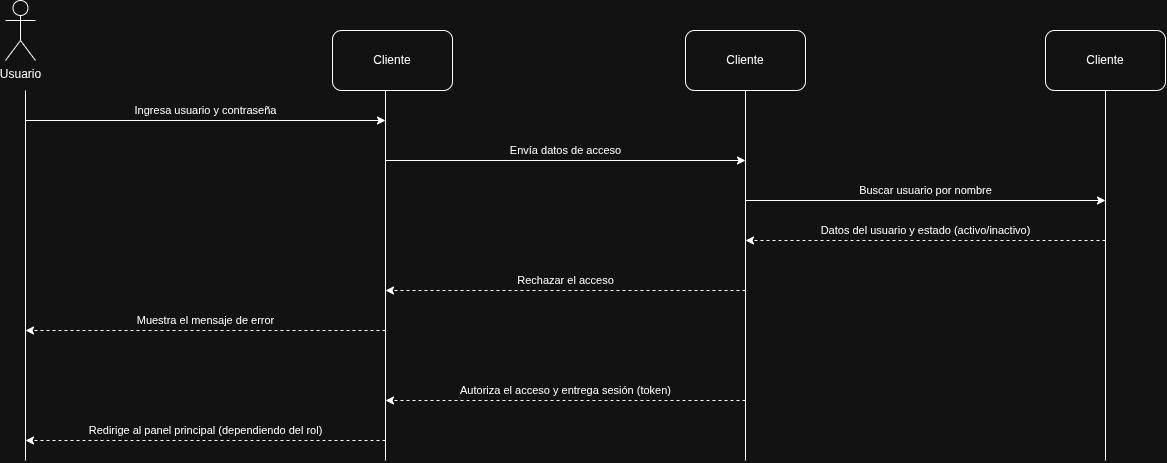

The diagram above was exported from draw.io. Its source (the exported page's mxGraphModel, read from the mxfile embedded in the PNG):
<mxGraphModel dx="1462" dy="777" grid="1" gridSize="10" guides="1" tooltips="1" connect="1" arrows="1" fold="1" page="1" pageScale="1" pageWidth="827" pageHeight="1169" math="0" shadow="0">
  <root>
    <mxCell id="0" />
    <mxCell id="1" parent="0" />
    <mxCell id="_B7cutND1twFvGAe9QtD-1" parent="1" style="shape=umlActor;verticalLabelPosition=bottom;verticalAlign=top;html=1;outlineConnect=0;" value="Usuario" vertex="1">
      <mxGeometry height="60" width="30" x="330" y="130" as="geometry" />
    </mxCell>
    <mxCell id="_B7cutND1twFvGAe9QtD-2" edge="1" parent="1" style="endArrow=none;html=1;rounded=0;" value="">
      <mxGeometry height="50" relative="1" width="50" as="geometry">
        <mxPoint x="350" y="590" as="sourcePoint" />
        <mxPoint x="350" y="220" as="targetPoint" />
      </mxGeometry>
    </mxCell>
    <mxCell id="_B7cutND1twFvGAe9QtD-3" edge="1" parent="1" style="endArrow=none;html=1;rounded=0;" value="">
      <mxGeometry height="50" relative="1" width="50" as="geometry">
        <mxPoint x="710" y="590" as="sourcePoint" />
        <mxPoint x="710" y="220" as="targetPoint" />
      </mxGeometry>
    </mxCell>
    <mxCell id="_B7cutND1twFvGAe9QtD-4" edge="1" parent="1" style="endArrow=classic;html=1;rounded=0;" value="Ingresa usuario y contraseña">
      <mxGeometry height="50" relative="1" width="50" y="10" as="geometry">
        <mxPoint as="offset" />
        <mxPoint x="350" y="250" as="sourcePoint" />
        <mxPoint x="710" y="250" as="targetPoint" />
      </mxGeometry>
    </mxCell>
    <mxCell id="_B7cutND1twFvGAe9QtD-5" parent="1" style="rounded=1;whiteSpace=wrap;html=1;roundedPerimeter=1;" value="Cliente" vertex="1">
      <mxGeometry height="60" width="120" x="657" y="160" as="geometry" />
    </mxCell>
    <mxCell id="_B7cutND1twFvGAe9QtD-6" edge="1" parent="1" style="endArrow=none;html=1;rounded=0;" value="">
      <mxGeometry height="50" relative="1" width="50" as="geometry">
        <mxPoint x="1070" y="590" as="sourcePoint" />
        <mxPoint x="1070" y="220" as="targetPoint" />
      </mxGeometry>
    </mxCell>
    <mxCell id="_B7cutND1twFvGAe9QtD-7" edge="1" parent="1" style="endArrow=classic;html=1;rounded=0;" value="Envía datos de acceso">
      <mxGeometry height="50" relative="1" width="50" y="10" as="geometry">
        <mxPoint as="offset" />
        <mxPoint x="710" y="290" as="sourcePoint" />
        <mxPoint x="1070" y="290" as="targetPoint" />
      </mxGeometry>
    </mxCell>
    <mxCell id="_B7cutND1twFvGAe9QtD-8" parent="1" style="rounded=1;whiteSpace=wrap;html=1;roundedPerimeter=1;" value="Cliente" vertex="1">
      <mxGeometry height="60" width="120" x="1010" y="160" as="geometry" />
    </mxCell>
    <mxCell id="_B7cutND1twFvGAe9QtD-9" edge="1" parent="1" style="endArrow=none;html=1;rounded=0;" value="">
      <mxGeometry height="50" relative="1" width="50" as="geometry">
        <mxPoint x="1430" y="590" as="sourcePoint" />
        <mxPoint x="1430" y="220" as="targetPoint" />
      </mxGeometry>
    </mxCell>
    <mxCell id="_B7cutND1twFvGAe9QtD-10" edge="1" parent="1" style="endArrow=classic;html=1;rounded=0;" value="Buscar usuario por nombre">
      <mxGeometry height="50" relative="1" width="50" y="10" as="geometry">
        <mxPoint as="offset" />
        <mxPoint x="1070" y="330" as="sourcePoint" />
        <mxPoint x="1430" y="330" as="targetPoint" />
      </mxGeometry>
    </mxCell>
    <mxCell id="_B7cutND1twFvGAe9QtD-11" parent="1" style="rounded=1;whiteSpace=wrap;html=1;roundedPerimeter=1;" value="Cliente" vertex="1">
      <mxGeometry height="60" width="120" x="1370" y="160" as="geometry" />
    </mxCell>
    <mxCell id="_B7cutND1twFvGAe9QtD-12" edge="1" parent="1" style="endArrow=classic;html=1;rounded=0;dashed=1;" value="Datos del usuario y estado (activo/inactivo)">
      <mxGeometry height="50" relative="1" width="50" y="-10" as="geometry">
        <mxPoint as="offset" />
        <mxPoint x="1430" y="370" as="sourcePoint" />
        <mxPoint x="1070" y="370" as="targetPoint" />
      </mxGeometry>
    </mxCell>
    <mxCell id="_B7cutND1twFvGAe9QtD-16" edge="1" parent="1" style="endArrow=classic;html=1;rounded=0;dashed=1;" value="Rechazar el acceso">
      <mxGeometry height="50" relative="1" width="50" y="-10" as="geometry">
        <mxPoint as="offset" />
        <mxPoint x="1070" y="420" as="sourcePoint" />
        <mxPoint x="710" y="420" as="targetPoint" />
      </mxGeometry>
    </mxCell>
    <mxCell id="_B7cutND1twFvGAe9QtD-17" edge="1" parent="1" style="endArrow=classic;html=1;rounded=0;dashed=1;" value="Redirige al panel principal (dependiendo del rol)">
      <mxGeometry height="50" relative="1" width="50" y="-10" as="geometry">
        <mxPoint as="offset" />
        <mxPoint x="710" y="570" as="sourcePoint" />
        <mxPoint x="350" y="570" as="targetPoint" />
      </mxGeometry>
    </mxCell>
    <mxCell id="_B7cutND1twFvGAe9QtD-18" edge="1" parent="1" style="endArrow=classic;html=1;rounded=0;dashed=1;" value="Muestra el mensaje de error">
      <mxGeometry height="50" relative="1" width="50" y="-10" as="geometry">
        <mxPoint as="offset" />
        <mxPoint x="710" y="460" as="sourcePoint" />
        <mxPoint x="350" y="460" as="targetPoint" />
      </mxGeometry>
    </mxCell>
    <mxCell id="_B7cutND1twFvGAe9QtD-19" edge="1" parent="1" style="endArrow=classic;html=1;rounded=0;dashed=1;" value="Autoriza el acceso y entrega sesión (token)">
      <mxGeometry height="50" relative="1" width="50" y="-10" as="geometry">
        <mxPoint as="offset" />
        <mxPoint x="1070" y="530" as="sourcePoint" />
        <mxPoint x="710" y="530" as="targetPoint" />
      </mxGeometry>
    </mxCell>
  </root>
</mxGraphModel>